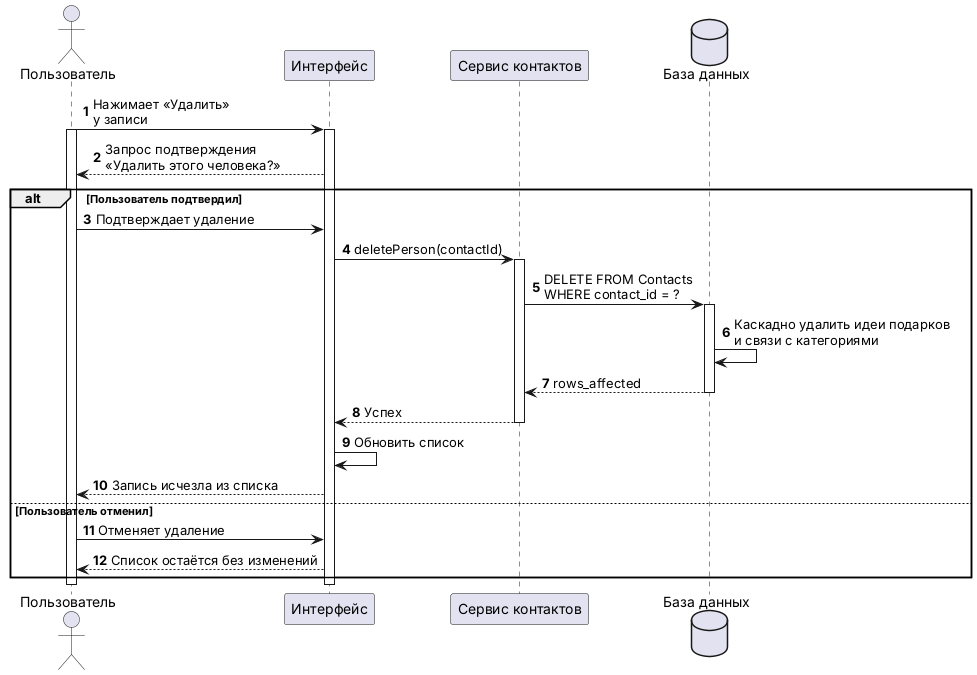

The diagram above was rendered by PlantUML. Its source (embedded in the PNG):
@startuml
skinparam shadowing false
autonumber

actor "Пользователь" as User
participant "Интерфейс" as UI
participant "Сервис контактов" as Service
database "База данных" as DB

User -> UI: Нажимает «Удалить»\nу записи
activate User
activate UI

UI --> User: Запрос подтверждения\n«Удалить этого человека?»

alt Пользователь подтвердил
  User -> UI: Подтверждает удаление
  UI -> Service: deletePerson(contactId)
  activate Service

  Service -> DB: DELETE FROM Contacts\nWHERE contact_id = ?
  activate DB
  DB -> DB: Каскадно удалить идеи подарков\nи связи с категориями
  DB --> Service: rows_affected
  deactivate DB

  Service --> UI: Успех
  deactivate Service
  UI -> UI: Обновить список
  UI --> User: Запись исчезла из списка
else Пользователь отменил
  User -> UI: Отменяет удаление
  UI --> User: Список остаётся без изменений
end

deactivate UI
deactivate User
@enduml